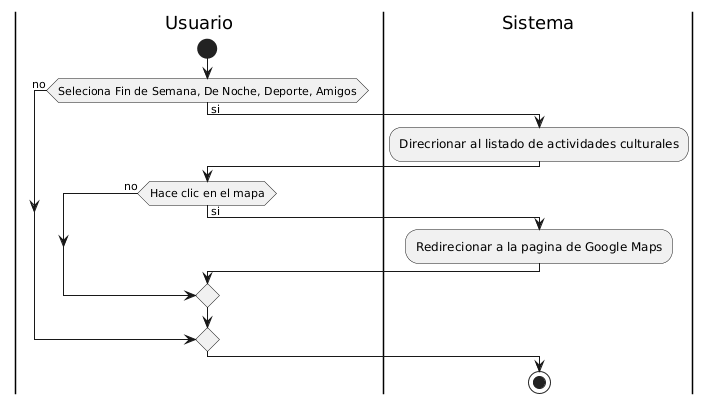

The diagram above was rendered by PlantUML. Its source (embedded in the PNG):
@startuml
|Usuario|
start
if (Seleciona Fin de Semana, De Noche, Deporte, Amigos)then(si)

|Sistema|
:Direcrionar al listado de actividades culturales;

|Usuario|
if (Hace clic en el mapa)then(si)

|Sistema|
:Redirecionar a la pagina de Google Maps;

else(no)
endif

else(no)
endif
stop
@enduml